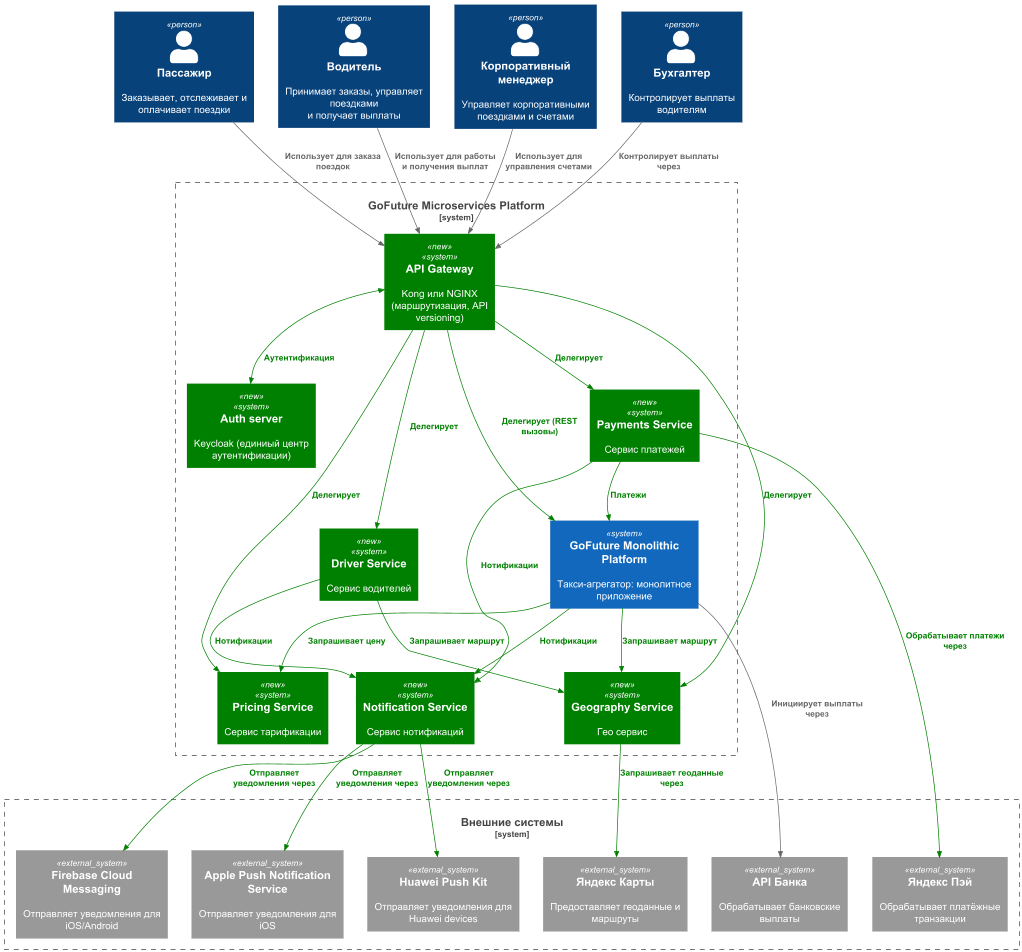

The diagram above was rendered by PlantUML. Its source (embedded in the PNG):
@startuml Context_Diagram_With_Payouts
!include https://raw.githubusercontent.com/plantuml-stdlib/C4-PlantUML/master/C4_Context.puml

AddRelTag("newRelColor", $lineColor="green",$textColor="green", $lineStyle=SolidLine())
AddSystemTag("new", $bgColor="green", $fontColor="white", $borderColor="green")

Person(passenger, "Пассажир", "Заказывает, отслеживает и оплачивает поездки")
Person(driver, "Водитель", "Принимает заказы, управляет поездками\nи получает выплаты") 
Person(manager, "Корпоративный менеджер", "Управляет корпоративными поездками и счетами")
Person(accountant, "Бухгалтер", "Контролирует выплаты водителям")

System_Boundary(go_future_sys, "GoFuture Microservices Platform") {
  System(api_gateway, "API Gateway", "Kong или NGINX (маршрутизация, API versioning)", $tags="new")
  System(auth_server, "Auth server", "Keycloak (единиый центр аутентификации)", $tags="new")
  System(go_future, "GoFuture Monolithic Platform", "Такси-агрегатор: монолитное приложение")
  System(notification_service, "Notification Service", "Сервис нотификаций", $tags="new")
  System(geo_service, "Geography Service", "Гео сервис", $tags="new")
  System(pricing_service, "Pricing Service", "Сервис тарификации", $tags="new")
  System(driver_service, "Driver Service", "Сервис водителей", $tags="new")
  System(payments_service, "Payments Service", "Сервис платежей", $tags="new")
}

System_Boundary(ext_sys, "Внешние системы") {
  System_Ext(yandex_pay, "Яндекс Пэй", "Обрабатывает платёжные транзакции")
  System_Ext(yandex_maps, "Яндекс Карты", "Предоставляет геоданные и маршруты")
  System_Ext(fcm, "Firebase Cloud Messaging", "Отправляет уведомления для iOS/Android")
  System_Ext(apns, "Apple Push Notification Service", "Отправляет уведомления для iOS")
  System_Ext(huawei_push, "Huawei Push Kit", "Отправляет уведомления для Huawei devices")
  System_Ext(bank_api, "API Банка", "Обрабатывает банковские выплаты")
}

Rel(passenger, api_gateway, "Использует для заказа поездок")
Rel(driver, api_gateway, "Использует для работы и получения выплат")
Rel(manager, api_gateway, "Использует для управления счетами")
Rel(accountant, api_gateway, "Контролирует выплаты через")

BiRel(api_gateway, auth_server, "Аутентификация", $tags="newRelColor")
Rel(api_gateway, go_future, "Делегирует (REST вызовы)", $tags="newRelColor")
Rel(go_future, notification_service, "Нотификации", $tags="newRelColor")
Rel(driver_service, notification_service, "Нотификации", $tags="newRelColor")
Rel(payments_service, notification_service, "Нотификации", $tags="newRelColor")
Rel(api_gateway, geo_service, "Делегирует", $tags="newRelColor")
Rel(go_future, geo_service, "Запрашивает маршрут", $tags="newRelColor")
Rel(driver_service, geo_service, "Запрашивает маршрут", $tags="newRelColor")
Rel(api_gateway, pricing_service, "Делегирует", $tags="newRelColor")
Rel(go_future, pricing_service, "Запрашивает цену", $tags="newRelColor")
Rel(api_gateway, driver_service, "Делегирует", $tags="newRelColor")
Rel(api_gateway, payments_service, "Делегирует", $tags="newRelColor")
Rel(payments_service, go_future, "Платежи", $tags="newRelColor")

Rel(payments_service, yandex_pay, "Обрабатывает платежи через", $tags="newRelColor")
Rel(geo_service, yandex_maps, "Запрашивает геоданные через", $tags="newRelColor")
Rel(notification_service, fcm, "Отправляет уведомления через", $tags="newRelColor")
Rel(notification_service, apns, "Отправляет уведомления через", $tags="newRelColor")
Rel(notification_service, huawei_push, "Отправляет уведомления через", $tags="newRelColor")
Rel(go_future, bank_api, "Инициирует выплаты через")

@enduml